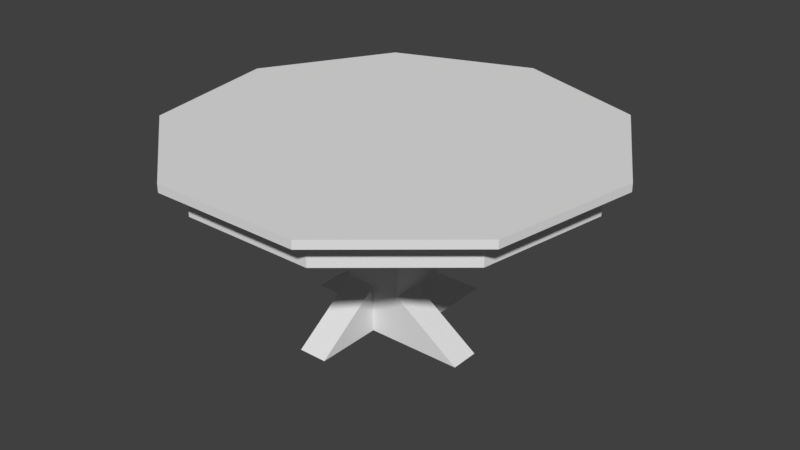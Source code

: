 # Source: table.blend  (saved by Blender 2.78.0; exported with 4.5.12 LTS)
import bpy
from mathutils import Matrix  # noqa: F401  (used for matrix-valued properties, if any)

bpy.ops.wm.read_factory_settings(use_empty=True)
scene = bpy.context.scene
scene.name = 'Scene'

# ---- collections
col_collection_1 = bpy.data.collections.new('Collection 1'); scene.collection.children.link(col_collection_1)

# ---- world
world_world = bpy.data.worlds.new('World'); scene.world = world_world
world_world.color = (0.05088, 0.05088, 0.05088)
world_world.use_sun_shadow = False
world_world.sun_shadow_jitter_overblur = 0.0
world_world.cycles.sampling_method = 'MANUAL'

# ---- meshes
me_cube_004 = bpy.data.meshes.new('Cube.004')
me_cube_004.from_pydata([(-0.314, -0.314, 0.03225), (2.745e-08, -0.314, 0.03225), (-0.314, -0.314, 0.5397), (2.745e-08, -0.314, 0.5397), (-0.314, -1.038, 0.03225), (9.073e-08, -1.038, 0.03225), (0.314, 0.314, 0.03225), (0.0, 0.314, 0.03225), (0.314, 0.314, 0.5397), (0.0, 0.314, 0.5397), (0.314, 1.038, 0.03225), (0.0, 1.038, 0.03225), (0.314, -0.314, 0.03225), (0.314, -1.373e-08, 0.03225), (0.314, -0.314, 0.5397), (0.314, -1.373e-08, 0.5397), (1.038, -0.314, 0.03225), (1.038, -4.537e-08, 0.03225), (0.314, -0.314, 0.03225), (0.314, -0.314, 1.733), (-0.314, -0.314, 0.03225), (-0.314, -0.314, 1.733), (0.314, 0.314, 0.03225), (0.314, 0.314, 1.733), (-0.314, 0.314, 0.03225), (-0.314, 0.314, 1.733), (1.373e-08, -0.314, 0.03225), (0.314, -0.314, 0.5397), (1.373e-08, -0.314, 1.733), (-0.314, -0.314, 0.5397), (-0.314, -1.373e-08, 0.03225), (-0.314, -1.373e-08, 1.733), (-0.314, 0.314, 0.5397), (-1.373e-08, 0.314, 0.03225), (-1.373e-08, 0.314, 1.733), (0.314, 0.314, 0.5397), (0.314, 1.373e-08, 0.03225), (0.314, 1.373e-08, 1.733), (0.0, 0.0, 1.733), (0.0, 0.0, 0.03225), (0.314, 1.373e-08, 0.5397), (-1.373e-08, 0.314, 0.5397), (-0.314, -1.373e-08, 0.5397), (1.373e-08, -0.314, 0.5397), (-0.314, -0.314, 0.5397), (-0.314, -0.314, 0.03225), (-0.314, -1.373e-08, 0.03225), (-0.314, -1.373e-08, 0.5397), (-1.038, 0.314, 0.03225), (-1.038, -4.537e-08, 0.03225)], [], [(0, 1, 5, 4), (3, 2, 4, 5), (0, 4, 2), (5, 1, 3), (6, 7, 11, 10), (9, 8, 10, 11), (6, 10, 8), (11, 7, 9), (12, 13, 17, 16), (15, 14, 16, 17), (12, 16, 14), (17, 13, 15), (43, 28, 21, 29), (42, 31, 25, 32), (41, 34, 23, 35), (40, 37, 19, 27), (39, 33, 22, 36), (38, 28, 19, 37), (34, 38, 37, 23), (25, 31, 38, 34), (31, 21, 28, 38), (26, 39, 36, 18), (20, 30, 39, 26), (30, 24, 33, 39), (36, 40, 27, 18), (22, 35, 40, 36), (35, 23, 37, 40), (33, 41, 35, 22), (24, 32, 41, 33), (32, 25, 34, 41), (20, 29, 44, 45), (29, 21, 31, 42), (26, 43, 29, 20), (18, 27, 43, 26), (27, 19, 28, 43), (45, 44, 47, 46), (29, 42, 47, 44), (30, 20, 45, 46), (42, 30, 46, 47), (24, 30, 49, 48), (42, 32, 48, 49), (24, 48, 32), (42, 47, 46, 30, 49)])
me_cube_004.use_remesh_preserve_volume = False
me_cube_004.use_remesh_preserve_attributes = False
me_cube_004.use_mirror_vertex_groups = False
me_cube_004.update()
me_cylinder = bpy.data.meshes.new('Cylinder')
me_cylinder.from_pydata([(0.0, 1.0, -1.0), (0.0, 1.0, -0.9632), (0.6428, 0.766, -1.0), (0.6428, 0.766, -0.9632), (0.9848, 0.1736, -1.0), (0.9848, 0.1736, -0.9632), (0.866, -0.5, -1.0), (0.866, -0.5, -0.9632), (0.342, -0.9397, -1.0), (0.342, -0.9397, -0.9632), (-0.342, -0.9397, -1.0), (-0.342, -0.9397, -0.9632), (-0.866, -0.5, -1.0), (-0.866, -0.5, -0.9632), (-0.9848, 0.1736, -1.0), (-0.9848, 0.1736, -0.9632), (-0.6428, 0.766, -1.0), (-0.6428, 0.766, -0.9632)], [], [(0, 1, 3, 2), (2, 3, 5, 4), (4, 5, 7, 6), (6, 7, 9, 8), (8, 9, 11, 10), (10, 11, 13, 12), (12, 13, 15, 14), (3, 1, 17, 15, 13, 11, 9, 7, 5), (14, 15, 17, 16), (16, 17, 1, 0), (0, 2, 4, 6, 8, 10, 12, 14, 16)])
me_cylinder.use_remesh_preserve_volume = False
me_cylinder.use_remesh_preserve_attributes = False
me_cylinder.use_mirror_vertex_groups = False
me_cylinder.update()
me_cylinder_001 = bpy.data.meshes.new('Cylinder.001')
me_cylinder_001.from_pydata([(0.0, 1.0, -1.0), (0.0, 1.0, -0.8626), (0.6428, 0.766, -1.0), (0.6428, 0.766, -0.8626), (0.9848, 0.1736, -1.0), (0.9848, 0.1736, -0.8626), (0.866, -0.5, -1.0), (0.866, -0.5, -0.8626), (0.342, -0.9397, -1.0), (0.342, -0.9397, -0.8626), (-0.342, -0.9397, -1.0), (-0.342, -0.9397, -0.8626), (-0.866, -0.5, -1.0), (-0.866, -0.5, -0.8626), (-0.9848, 0.1736, -1.0), (-0.9848, 0.1736, -0.8626), (-0.6428, 0.766, -1.0), (-0.6428, 0.766, -0.8626)], [], [(0, 1, 3, 2), (2, 3, 5, 4), (4, 5, 7, 6), (6, 7, 9, 8), (8, 9, 11, 10), (10, 11, 13, 12), (12, 13, 15, 14), (3, 1, 17, 15, 13, 11, 9, 7, 5), (14, 15, 17, 16), (16, 17, 1, 0), (0, 2, 4, 6, 8, 10, 12, 14, 16)])
me_cylinder_001.use_remesh_preserve_volume = False
me_cylinder_001.use_remesh_preserve_attributes = False
me_cylinder_001.use_mirror_vertex_groups = False
me_cylinder_001.update()

# ---- objects
ob_tableleg = bpy.data.objects.new('TableLeg', me_cube_004)
ob_tabletop = bpy.data.objects.new('TableTop', me_cylinder)
ob_tablemid = bpy.data.objects.new('TableMid', me_cylinder_001)

# ---- transforms, parenting, visibility, modifiers, constraints
ob_tableleg.location = (0.0, -0.03968, 0.02189)
ob_tableleg.rotation_euler = (0.0, 0.0, -1.571)
ob_tableleg.scale = (1.083, 1.083, 1.083)
ob_tableleg.lineart.crease_threshold = 0.0
ob_tabletop.location = (0.0, 0.0, 4.746)
ob_tabletop.scale = (2.548, 2.548, 2.548)
ob_tabletop.lineart.crease_threshold = 0.0
ob_tablemid.location = (0.0, 0.0, 4.152)
ob_tablemid.scale = (2.274, 2.274, 2.274)
ob_tablemid.lineart.crease_threshold = 0.0

# ---- collection membership
col_collection_1.objects.link(ob_tableleg)
col_collection_1.objects.link(ob_tabletop)
col_collection_1.objects.link(ob_tablemid)

# ---- scene / render settings (as saved in the file)
scene.frame_start = 1; scene.frame_end = 250; scene.frame_set(1)
scene.render.engine = 'BLENDER_EEVEE_NEXT'
scene.render.resolution_percentage = 50
scene.render.dither_intensity = 0.0
scene.cycles.use_denoising = False
scene.cycles.samples = 128
scene.cycles.sampling_pattern = 'TABULATED_SOBOL'
scene.cycles.light_sampling_threshold = 0.0
scene.cycles.use_adaptive_sampling = False
scene.cycles.use_light_tree = False
scene.cycles.blur_glossy = 0.0
scene.cycles.sample_clamp_indirect = 0.0
scene.view_settings.view_transform = 'Standard'
bpy.context.view_layer.update()

# ---- added for rendering (the .blend has no active camera and no usable light): camera, sun
cam_auto = bpy.data.cameras.new('AutoCamera')
cam_auto.lens = 50.0
cam_auto.sensor_width = 36.0
cam_auto.clip_end = 1000.0
ob_auto_camera = bpy.data.objects.new('AutoCamera', cam_auto)
scene.collection.objects.link(ob_auto_camera)
ob_auto_camera.location = (6.83769, -8.12839, 6.64439)
ob_auto_camera.rotation_euler = (1.09748, -7.21219e-08, 0.694738)
scene.camera = ob_auto_camera
light_auto_sun = bpy.data.lights.new('AutoSun', 'SUN')
light_auto_sun.energy = 3.0
light_auto_sun.angle = 0.0523599
ob_auto_sun = bpy.data.objects.new('AutoSun', light_auto_sun)
scene.collection.objects.link(ob_auto_sun)
ob_auto_sun.rotation_euler = (0.872665, 0.174533, 0.523599)
bpy.context.view_layer.update()
